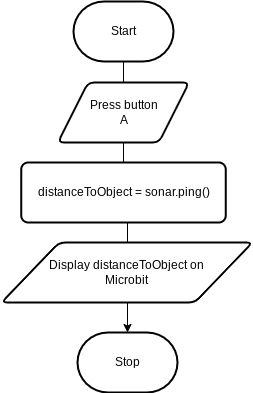

The diagram above was exported from draw.io. Its source (the exported page's mxGraphModel, read from the mxfile embedded in the PNG):
<mxGraphModel dx="1086" dy="658" grid="1" gridSize="10" guides="1" tooltips="1" connect="1" arrows="1" fold="1" page="1" pageScale="1" pageWidth="850" pageHeight="1100" math="0" shadow="0">
  <root>
    <mxCell id="0" />
    <mxCell id="1" parent="0" />
    <mxCell id="5" style="edgeStyle=orthogonalEdgeStyle;html=1;rounded=0;" parent="1" source="2" target="3" edge="1">
      <mxGeometry relative="1" as="geometry" />
    </mxCell>
    <mxCell id="2" value="Start" style="strokeWidth=2;html=1;shape=mxgraph.flowchart.terminator;whiteSpace=wrap;" parent="1" vertex="1">
      <mxGeometry x="371" y="79" width="100" height="60" as="geometry" />
    </mxCell>
    <mxCell id="3" value="Stop" style="strokeWidth=2;html=1;shape=mxgraph.flowchart.terminator;whiteSpace=wrap;" parent="1" vertex="1">
      <mxGeometry x="375" y="410" width="100" height="60" as="geometry" />
    </mxCell>
    <mxCell id="6" value="Press button&lt;br&gt;A" style="shape=parallelogram;html=1;strokeWidth=2;perimeter=parallelogramPerimeter;whiteSpace=wrap;rounded=1;arcSize=12;size=0.23;" parent="1" vertex="1">
      <mxGeometry x="355.5" y="160" width="131" height="60" as="geometry" />
    </mxCell>
    <mxCell id="7" value="distanceToObject = sonar.ping()" style="rounded=1;whiteSpace=wrap;html=1;absoluteArcSize=1;arcSize=14;strokeWidth=2;" parent="1" vertex="1">
      <mxGeometry x="318.75" y="240" width="204.5" height="60" as="geometry" />
    </mxCell>
    <mxCell id="8" value="Display distanceToObject on&lt;br&gt;Microbit" style="shape=parallelogram;html=1;strokeWidth=2;perimeter=parallelogramPerimeter;whiteSpace=wrap;rounded=1;arcSize=12;size=0.23;" parent="1" vertex="1">
      <mxGeometry x="299" y="320" width="251" height="60" as="geometry" />
    </mxCell>
  </root>
</mxGraphModel>